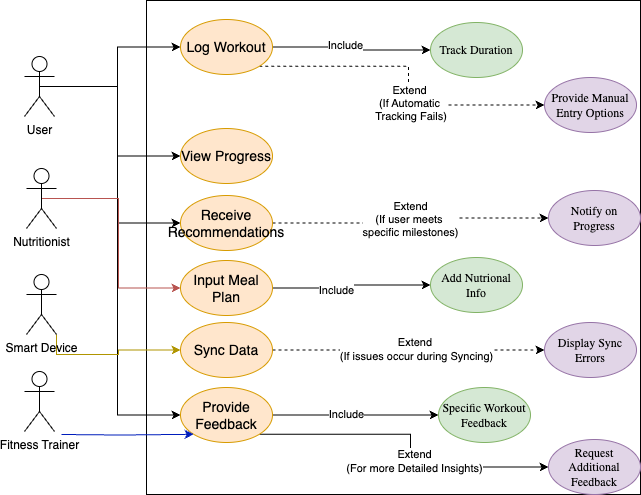

The diagram above was exported from draw.io. Its source (the exported page's mxGraphModel, read from the mxfile embedded in the PNG):
<mxGraphModel dx="897" dy="687" grid="0" gridSize="10" guides="1" tooltips="1" connect="1" arrows="1" fold="1" page="1" pageScale="1" pageWidth="827" pageHeight="1169" math="0" shadow="0">
  <root>
    <mxCell id="0" />
    <mxCell id="1" parent="0" />
    <mxCell id="tgb_FLUpz-AWlqz1dIcN-2" value="" style="whiteSpace=wrap;html=1;aspect=fixed;" vertex="1" parent="1">
      <mxGeometry x="187" y="79" width="494" height="494" as="geometry" />
    </mxCell>
    <mxCell id="tgb_FLUpz-AWlqz1dIcN-54" style="edgeStyle=orthogonalEdgeStyle;rounded=0;orthogonalLoop=1;jettySize=auto;html=1;exitX=0.5;exitY=0.5;exitDx=0;exitDy=0;exitPerimeter=0;entryX=0;entryY=0.5;entryDx=0;entryDy=0;" edge="1" parent="1" source="tgb_FLUpz-AWlqz1dIcN-3" target="tgb_FLUpz-AWlqz1dIcN-10">
      <mxGeometry relative="1" as="geometry" />
    </mxCell>
    <mxCell id="tgb_FLUpz-AWlqz1dIcN-55" style="edgeStyle=orthogonalEdgeStyle;rounded=0;orthogonalLoop=1;jettySize=auto;html=1;exitX=0.5;exitY=0.5;exitDx=0;exitDy=0;exitPerimeter=0;entryX=0;entryY=0.5;entryDx=0;entryDy=0;" edge="1" parent="1" source="tgb_FLUpz-AWlqz1dIcN-3" target="tgb_FLUpz-AWlqz1dIcN-13">
      <mxGeometry relative="1" as="geometry" />
    </mxCell>
    <mxCell id="tgb_FLUpz-AWlqz1dIcN-62" style="edgeStyle=orthogonalEdgeStyle;rounded=0;orthogonalLoop=1;jettySize=auto;html=1;exitX=0.5;exitY=0.5;exitDx=0;exitDy=0;exitPerimeter=0;entryX=0;entryY=0.5;entryDx=0;entryDy=0;" edge="1" parent="1" source="tgb_FLUpz-AWlqz1dIcN-3" target="tgb_FLUpz-AWlqz1dIcN-18">
      <mxGeometry relative="1" as="geometry" />
    </mxCell>
    <mxCell id="tgb_FLUpz-AWlqz1dIcN-65" style="edgeStyle=orthogonalEdgeStyle;rounded=0;orthogonalLoop=1;jettySize=auto;html=1;exitX=0.5;exitY=0.5;exitDx=0;exitDy=0;exitPerimeter=0;entryX=0;entryY=0.5;entryDx=0;entryDy=0;" edge="1" parent="1" source="tgb_FLUpz-AWlqz1dIcN-3" target="tgb_FLUpz-AWlqz1dIcN-14">
      <mxGeometry relative="1" as="geometry" />
    </mxCell>
    <mxCell id="tgb_FLUpz-AWlqz1dIcN-3" value="User" style="shape=umlActor;verticalLabelPosition=bottom;verticalAlign=top;html=1;outlineConnect=0;" vertex="1" parent="1">
      <mxGeometry x="65" y="135" width="30" height="60" as="geometry" />
    </mxCell>
    <mxCell id="tgb_FLUpz-AWlqz1dIcN-25" style="edgeStyle=orthogonalEdgeStyle;rounded=0;orthogonalLoop=1;jettySize=auto;html=1;exitX=1;exitY=1;exitDx=0;exitDy=0;entryX=0;entryY=0.5;entryDx=0;entryDy=0;dashed=1;" edge="1" parent="1" source="tgb_FLUpz-AWlqz1dIcN-10" target="tgb_FLUpz-AWlqz1dIcN-20">
      <mxGeometry relative="1" as="geometry" />
    </mxCell>
    <mxCell id="tgb_FLUpz-AWlqz1dIcN-26" value="Extend&lt;div&gt;(If Automatic&lt;/div&gt;&lt;div&gt;&amp;nbsp;Tracking Fails)&lt;/div&gt;" style="edgeLabel;html=1;align=center;verticalAlign=middle;resizable=0;points=[];" vertex="1" connectable="0" parent="tgb_FLUpz-AWlqz1dIcN-25">
      <mxGeometry x="0.1443" relative="1" as="geometry">
        <mxPoint as="offset" />
      </mxGeometry>
    </mxCell>
    <mxCell id="tgb_FLUpz-AWlqz1dIcN-27" style="edgeStyle=orthogonalEdgeStyle;rounded=0;orthogonalLoop=1;jettySize=auto;html=1;exitX=1;exitY=0.5;exitDx=0;exitDy=0;entryX=0;entryY=0.5;entryDx=0;entryDy=0;" edge="1" parent="1" source="tgb_FLUpz-AWlqz1dIcN-10" target="tgb_FLUpz-AWlqz1dIcN-23">
      <mxGeometry relative="1" as="geometry" />
    </mxCell>
    <mxCell id="tgb_FLUpz-AWlqz1dIcN-28" value="Include" style="edgeLabel;html=1;align=center;verticalAlign=middle;resizable=0;points=[];" vertex="1" connectable="0" parent="tgb_FLUpz-AWlqz1dIcN-27">
      <mxGeometry x="-0.1067" y="2" relative="1" as="geometry">
        <mxPoint as="offset" />
      </mxGeometry>
    </mxCell>
    <mxCell id="tgb_FLUpz-AWlqz1dIcN-10" value="&lt;font style=&quot;font-size: 14px;&quot;&gt;Log Workout&lt;/font&gt;" style="ellipse;whiteSpace=wrap;html=1;fillColor=#ffe6cc;strokeColor=#d79b00;" vertex="1" parent="1">
      <mxGeometry x="221" y="98" width="92" height="55" as="geometry" />
    </mxCell>
    <mxCell id="tgb_FLUpz-AWlqz1dIcN-13" value="&lt;span style=&quot;font-size: 14px;&quot;&gt;View Progress&lt;/span&gt;" style="ellipse;whiteSpace=wrap;html=1;fillColor=#ffe6cc;strokeColor=#d79b00;" vertex="1" parent="1">
      <mxGeometry x="221" y="207" width="92" height="55" as="geometry" />
    </mxCell>
    <mxCell id="tgb_FLUpz-AWlqz1dIcN-30" style="edgeStyle=orthogonalEdgeStyle;rounded=0;orthogonalLoop=1;jettySize=auto;html=1;exitX=1;exitY=0.5;exitDx=0;exitDy=0;entryX=0;entryY=0.5;entryDx=0;entryDy=0;dashed=1;" edge="1" parent="1" source="tgb_FLUpz-AWlqz1dIcN-14" target="tgb_FLUpz-AWlqz1dIcN-29">
      <mxGeometry relative="1" as="geometry" />
    </mxCell>
    <mxCell id="tgb_FLUpz-AWlqz1dIcN-31" value="Extend&lt;div&gt;(If user meets&amp;nbsp;&lt;/div&gt;&lt;div&gt;specific milestones)&lt;/div&gt;" style="edgeLabel;html=1;align=center;verticalAlign=middle;resizable=0;points=[];" vertex="1" connectable="0" parent="tgb_FLUpz-AWlqz1dIcN-30">
      <mxGeometry x="0.0105" y="-1" relative="1" as="geometry">
        <mxPoint as="offset" />
      </mxGeometry>
    </mxCell>
    <mxCell id="tgb_FLUpz-AWlqz1dIcN-14" value="&lt;font style=&quot;font-size: 14px;&quot;&gt;Receive Recommendations&lt;/font&gt;" style="ellipse;whiteSpace=wrap;html=1;fillColor=#ffe6cc;strokeColor=#d79b00;" vertex="1" parent="1">
      <mxGeometry x="221" y="274" width="92" height="55" as="geometry" />
    </mxCell>
    <mxCell id="tgb_FLUpz-AWlqz1dIcN-33" style="edgeStyle=orthogonalEdgeStyle;rounded=0;orthogonalLoop=1;jettySize=auto;html=1;exitX=1;exitY=0.5;exitDx=0;exitDy=0;entryX=0;entryY=0.5;entryDx=0;entryDy=0;" edge="1" parent="1" source="tgb_FLUpz-AWlqz1dIcN-15" target="tgb_FLUpz-AWlqz1dIcN-32">
      <mxGeometry relative="1" as="geometry" />
    </mxCell>
    <mxCell id="tgb_FLUpz-AWlqz1dIcN-34" value="Include" style="edgeLabel;html=1;align=center;verticalAlign=middle;resizable=0;points=[];" vertex="1" connectable="0" parent="tgb_FLUpz-AWlqz1dIcN-33">
      <mxGeometry x="-0.2177" y="-2" relative="1" as="geometry">
        <mxPoint x="1" as="offset" />
      </mxGeometry>
    </mxCell>
    <mxCell id="tgb_FLUpz-AWlqz1dIcN-15" value="&lt;font style=&quot;font-size: 14px;&quot;&gt;Input Meal Plan&lt;/font&gt;" style="ellipse;whiteSpace=wrap;html=1;fillColor=#ffe6cc;strokeColor=#d79b00;" vertex="1" parent="1">
      <mxGeometry x="221" y="339" width="92" height="55" as="geometry" />
    </mxCell>
    <mxCell id="tgb_FLUpz-AWlqz1dIcN-36" style="edgeStyle=orthogonalEdgeStyle;rounded=0;orthogonalLoop=1;jettySize=auto;html=1;exitX=1;exitY=0.5;exitDx=0;exitDy=0;entryX=0;entryY=0.5;entryDx=0;entryDy=0;dashed=1;" edge="1" parent="1" source="tgb_FLUpz-AWlqz1dIcN-17" target="tgb_FLUpz-AWlqz1dIcN-35">
      <mxGeometry relative="1" as="geometry" />
    </mxCell>
    <mxCell id="tgb_FLUpz-AWlqz1dIcN-38" value="Extend&amp;nbsp;&lt;div&gt;(If issues occur during Syncing)&lt;/div&gt;" style="edgeLabel;html=1;align=center;verticalAlign=middle;resizable=0;points=[];" vertex="1" connectable="0" parent="tgb_FLUpz-AWlqz1dIcN-36">
      <mxGeometry x="0.0499" y="1" relative="1" as="geometry">
        <mxPoint x="1" as="offset" />
      </mxGeometry>
    </mxCell>
    <mxCell id="tgb_FLUpz-AWlqz1dIcN-17" value="&lt;font style=&quot;font-size: 14px;&quot;&gt;Sync Data&lt;/font&gt;" style="ellipse;whiteSpace=wrap;html=1;fillColor=#ffe6cc;strokeColor=#d79b00;" vertex="1" parent="1">
      <mxGeometry x="221" y="401" width="92" height="55" as="geometry" />
    </mxCell>
    <mxCell id="tgb_FLUpz-AWlqz1dIcN-44" style="edgeStyle=orthogonalEdgeStyle;rounded=0;orthogonalLoop=1;jettySize=auto;html=1;exitX=1;exitY=0.5;exitDx=0;exitDy=0;entryX=0;entryY=0.5;entryDx=0;entryDy=0;" edge="1" parent="1" source="tgb_FLUpz-AWlqz1dIcN-18" target="tgb_FLUpz-AWlqz1dIcN-41">
      <mxGeometry relative="1" as="geometry" />
    </mxCell>
    <mxCell id="tgb_FLUpz-AWlqz1dIcN-46" value="Include" style="edgeLabel;html=1;align=center;verticalAlign=middle;resizable=0;points=[];" vertex="1" connectable="0" parent="tgb_FLUpz-AWlqz1dIcN-44">
      <mxGeometry x="-0.1245" y="1" relative="1" as="geometry">
        <mxPoint x="1" as="offset" />
      </mxGeometry>
    </mxCell>
    <mxCell id="tgb_FLUpz-AWlqz1dIcN-45" style="edgeStyle=orthogonalEdgeStyle;rounded=0;orthogonalLoop=1;jettySize=auto;html=1;exitX=1;exitY=1;exitDx=0;exitDy=0;entryX=0;entryY=0.5;entryDx=0;entryDy=0;" edge="1" parent="1" source="tgb_FLUpz-AWlqz1dIcN-18" target="tgb_FLUpz-AWlqz1dIcN-40">
      <mxGeometry relative="1" as="geometry" />
    </mxCell>
    <mxCell id="tgb_FLUpz-AWlqz1dIcN-47" value="Extend&lt;div&gt;(For more Detailed Insights)&lt;/div&gt;" style="edgeLabel;html=1;align=center;verticalAlign=middle;resizable=0;points=[];" vertex="1" connectable="0" parent="tgb_FLUpz-AWlqz1dIcN-45">
      <mxGeometry x="0.1019" y="3" relative="1" as="geometry">
        <mxPoint as="offset" />
      </mxGeometry>
    </mxCell>
    <mxCell id="tgb_FLUpz-AWlqz1dIcN-18" value="&lt;font style=&quot;font-size: 14px;&quot;&gt;Provide Feedback&lt;/font&gt;" style="ellipse;whiteSpace=wrap;html=1;fillColor=#ffe6cc;strokeColor=#d79b00;" vertex="1" parent="1">
      <mxGeometry x="221" y="466" width="92" height="55" as="geometry" />
    </mxCell>
    <mxCell id="tgb_FLUpz-AWlqz1dIcN-20" value="&lt;span style=&quot;caret-color: rgb(0, 0, 0); color: rgb(0, 0, 0); font-family: -webkit-standard; font-style: normal; font-variant-caps: normal; font-weight: 400; letter-spacing: normal; text-align: start; text-indent: 0px; text-transform: none; white-space: normal; word-spacing: 0px; -webkit-text-stroke-width: 0px; text-decoration: none; float: none; display: inline !important;&quot;&gt;&lt;font style=&quot;font-size: 12px;&quot;&gt;Provide Manual Entry Options&lt;/font&gt;&lt;/span&gt;" style="ellipse;whiteSpace=wrap;html=1;fillColor=#e1d5e7;strokeColor=#9673a6;" vertex="1" parent="1">
      <mxGeometry x="585" y="156" width="92" height="55" as="geometry" />
    </mxCell>
    <mxCell id="tgb_FLUpz-AWlqz1dIcN-23" value="&lt;span style=&quot;caret-color: rgb(0, 0, 0); color: rgb(0, 0, 0); font-family: -webkit-standard; font-style: normal; font-variant-caps: normal; font-weight: 400; letter-spacing: normal; text-align: start; text-indent: 0px; text-transform: none; white-space: normal; word-spacing: 0px; -webkit-text-stroke-width: 0px; text-decoration: none; float: none; display: inline !important;&quot;&gt;&lt;font style=&quot;font-size: 12px;&quot;&gt;Track Duration&lt;/font&gt;&lt;/span&gt;" style="ellipse;whiteSpace=wrap;html=1;fillColor=#d5e8d4;strokeColor=#82b366;" vertex="1" parent="1">
      <mxGeometry x="471" y="101" width="92" height="55" as="geometry" />
    </mxCell>
    <mxCell id="tgb_FLUpz-AWlqz1dIcN-29" value="&lt;span style=&quot;caret-color: rgb(0, 0, 0); color: rgb(0, 0, 0); font-family: -webkit-standard; font-style: normal; font-variant-caps: normal; font-weight: 400; letter-spacing: normal; text-align: start; text-indent: 0px; text-transform: none; white-space: normal; word-spacing: 0px; -webkit-text-stroke-width: 0px; text-decoration: none; float: none; display: inline !important;&quot;&gt;&lt;font style=&quot;font-size: 12px;&quot;&gt;Notify on Progress&lt;/font&gt;&lt;/span&gt;" style="ellipse;whiteSpace=wrap;html=1;fillColor=#e1d5e7;strokeColor=#9673a6;" vertex="1" parent="1">
      <mxGeometry x="589" y="269" width="92" height="55" as="geometry" />
    </mxCell>
    <mxCell id="tgb_FLUpz-AWlqz1dIcN-32" value="&lt;span style=&quot;caret-color: rgb(0, 0, 0); color: rgb(0, 0, 0); font-family: -webkit-standard; font-style: normal; font-variant-caps: normal; font-weight: 400; letter-spacing: normal; text-align: start; text-indent: 0px; text-transform: none; white-space: normal; word-spacing: 0px; -webkit-text-stroke-width: 0px; text-decoration: none; float: none; display: inline !important;&quot;&gt;&lt;font style=&quot;font-size: 12px;&quot;&gt;Add Nutrional Info&lt;/font&gt;&lt;/span&gt;" style="ellipse;whiteSpace=wrap;html=1;fillColor=#d5e8d4;strokeColor=#82b366;" vertex="1" parent="1">
      <mxGeometry x="471" y="336" width="92" height="55" as="geometry" />
    </mxCell>
    <mxCell id="tgb_FLUpz-AWlqz1dIcN-35" value="&lt;span style=&quot;caret-color: rgb(0, 0, 0); color: rgb(0, 0, 0); font-family: -webkit-standard; font-style: normal; font-variant-caps: normal; font-weight: 400; letter-spacing: normal; text-align: start; text-indent: 0px; text-transform: none; white-space: normal; word-spacing: 0px; -webkit-text-stroke-width: 0px; text-decoration: none; float: none; display: inline !important;&quot;&gt;&lt;font style=&quot;font-size: 12px;&quot;&gt;Display Sync Errors&lt;/font&gt;&lt;/span&gt;" style="ellipse;whiteSpace=wrap;html=1;fillColor=#e1d5e7;strokeColor=#9673a6;" vertex="1" parent="1">
      <mxGeometry x="585" y="401" width="92" height="55" as="geometry" />
    </mxCell>
    <mxCell id="tgb_FLUpz-AWlqz1dIcN-40" value="&lt;span style=&quot;caret-color: rgb(0, 0, 0); color: rgb(0, 0, 0); font-family: -webkit-standard; font-style: normal; font-variant-caps: normal; font-weight: 400; letter-spacing: normal; text-align: start; text-indent: 0px; text-transform: none; white-space: normal; word-spacing: 0px; -webkit-text-stroke-width: 0px; text-decoration: none; float: none; display: inline !important;&quot;&gt;&lt;font style=&quot;font-size: 12px;&quot;&gt;Request Additional Feedback&lt;/font&gt;&lt;/span&gt;" style="ellipse;whiteSpace=wrap;html=1;fillColor=#e1d5e7;strokeColor=#9673a6;" vertex="1" parent="1">
      <mxGeometry x="589" y="518" width="92" height="55" as="geometry" />
    </mxCell>
    <mxCell id="tgb_FLUpz-AWlqz1dIcN-41" value="&lt;span style=&quot;caret-color: rgb(0, 0, 0); color: rgb(0, 0, 0); font-family: -webkit-standard; font-style: normal; font-variant-caps: normal; font-weight: 400; letter-spacing: normal; text-align: start; text-indent: 0px; text-transform: none; white-space: normal; word-spacing: 0px; -webkit-text-stroke-width: 0px; text-decoration: none; float: none; display: inline !important;&quot;&gt;&lt;font style=&quot;font-size: 12px;&quot;&gt;Specific Workout Feedback&lt;/font&gt;&lt;/span&gt;" style="ellipse;whiteSpace=wrap;html=1;fillColor=#d5e8d4;strokeColor=#82b366;" vertex="1" parent="1">
      <mxGeometry x="479" y="466" width="92" height="55" as="geometry" />
    </mxCell>
    <mxCell id="tgb_FLUpz-AWlqz1dIcN-63" style="edgeStyle=orthogonalEdgeStyle;rounded=0;orthogonalLoop=1;jettySize=auto;html=1;entryX=0;entryY=1;entryDx=0;entryDy=0;fillColor=#0050ef;strokeColor=#001DBC;" edge="1" parent="1" target="tgb_FLUpz-AWlqz1dIcN-18">
      <mxGeometry relative="1" as="geometry">
        <mxPoint x="102" y="513" as="sourcePoint" />
      </mxGeometry>
    </mxCell>
    <mxCell id="tgb_FLUpz-AWlqz1dIcN-51" value="Fitness Trainer" style="shape=umlActor;verticalLabelPosition=bottom;verticalAlign=top;html=1;outlineConnect=0;" vertex="1" parent="1">
      <mxGeometry x="65" y="450" width="30" height="60" as="geometry" />
    </mxCell>
    <mxCell id="tgb_FLUpz-AWlqz1dIcN-70" style="edgeStyle=orthogonalEdgeStyle;rounded=0;orthogonalLoop=1;jettySize=auto;html=1;exitX=1;exitY=1;exitDx=0;exitDy=0;exitPerimeter=0;entryX=0;entryY=0.5;entryDx=0;entryDy=0;fillColor=#e3c800;strokeColor=#B09500;" edge="1" parent="1" source="tgb_FLUpz-AWlqz1dIcN-52" target="tgb_FLUpz-AWlqz1dIcN-17">
      <mxGeometry relative="1" as="geometry" />
    </mxCell>
    <mxCell id="tgb_FLUpz-AWlqz1dIcN-52" value="Smart Device" style="shape=umlActor;verticalLabelPosition=bottom;verticalAlign=top;html=1;outlineConnect=0;" vertex="1" parent="1">
      <mxGeometry x="67" y="353" width="30" height="60" as="geometry" />
    </mxCell>
    <mxCell id="tgb_FLUpz-AWlqz1dIcN-61" style="edgeStyle=orthogonalEdgeStyle;rounded=0;orthogonalLoop=1;jettySize=auto;html=1;exitX=0.5;exitY=0.5;exitDx=0;exitDy=0;exitPerimeter=0;entryX=0;entryY=0.5;entryDx=0;entryDy=0;fillColor=#f8cecc;strokeColor=#b85450;" edge="1" parent="1" source="tgb_FLUpz-AWlqz1dIcN-59" target="tgb_FLUpz-AWlqz1dIcN-15">
      <mxGeometry relative="1" as="geometry" />
    </mxCell>
    <mxCell id="tgb_FLUpz-AWlqz1dIcN-59" value="Nutritionist" style="shape=umlActor;verticalLabelPosition=bottom;verticalAlign=top;html=1;outlineConnect=0;" vertex="1" parent="1">
      <mxGeometry x="67" y="247" width="30" height="60" as="geometry" />
    </mxCell>
  </root>
</mxGraphModel>